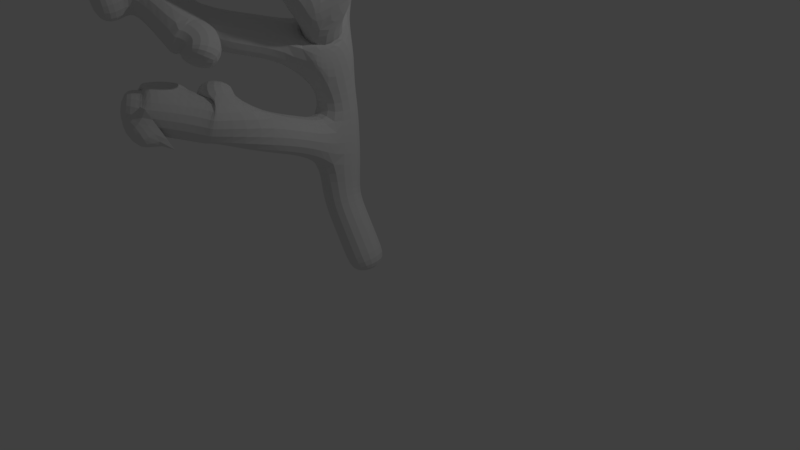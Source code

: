 # Source: tree02.blend  (saved by Blender 2.79.0; exported with 4.5.12 LTS)
import bpy
from mathutils import Matrix  # noqa: F401  (used for matrix-valued properties, if any)

bpy.ops.wm.read_factory_settings(use_empty=True)
scene = bpy.context.scene
scene.name = 'Scene'

# ---- collections
col_collection_1 = bpy.data.collections.new('Collection 1'); scene.collection.children.link(col_collection_1)

# ---- materials (node trees are filled in below, after node groups)
mat_material = bpy.data.materials.new('Material')
mat_material.alpha_threshold = 0.0
mat_material.use_transparent_shadow = False
mat_material.roughness = 0.5
mat_material.line_color = (0.0, 0.0, 0.0, 1.0)

# ---- material node trees

# ---- world
world_world = bpy.data.worlds.new('World'); scene.world = world_world
world_world.color = (0.05088, 0.05088, 0.05088)
world_world.use_sun_shadow = False
world_world.sun_shadow_jitter_overblur = 0.0
world_world.cycles.sampling_method = 'MANUAL'

# ---- cameras
cam_camera = bpy.data.cameras.new('Camera')
cam_camera.clip_end = 100.0
cam_camera.lens = 35.0
cam_camera.sensor_width = 32.0
cam_camera.sensor_height = 18.0
cam_camera.ortho_scale = 7.314
cam_camera.dof.focus_distance = 0.0
cam_camera.dof.aperture_fstop = 128.0

# ---- lights
light_lamp = bpy.data.lights.new('Lamp', 'POINT')
light_lamp.transmission_factor = 0.0
light_lamp.cutoff_distance = 30.0
light_lamp.energy = 100.0
light_lamp.shadow_buffer_clip_start = 1.001
light_lamp.shadow_soft_size = 0.1
light_lamp.shadow_maximum_resolution = 0.006
light_lamp.use_absolute_resolution = True

# ---- meshes
me_cube = bpy.data.meshes.new('Cube')
me_cube.from_pydata([(0.0, -0.2504, -0.0305), (-0.4149, 0.7493, 0.1061), (-0.4347, 1.441, -0.02133), (-0.4319, 2.641, 0.222), (-0.4494, 1.934, 1.48), (-0.9813, 3.176, 2.017), (-1.013, 3.234, -0.3713), (-1.04, 3.958, -0.3101), (-1.961, 4.443, -0.6244), (-0.1297, 3.287, 0.5852), (0.3846, 4.062, 0.3667), (0.5111, 4.761, 0.5369), (0.08509, 3.687, 1.128), (-0.9499, 4.342, 1.92), (-1.484, 4.834, 2.059), (-1.609, 3.331, -0.8065), (-2.663, 2.733, -1.539), (-3.119, 2.6, -2.133), (-1.695, 3.007, -1.576), (-1.467, 3.025, -2.121), (-0.5991, 3.968, -2.006), (-0.9325, 4.436, -2.443), (-1.105, 4.843, -2.384), (-1.116, 4.548, -2.934), (-2.075, 4.836, -0.4351), (-0.9856, 2.161, 2.076), (-1.184, 2.37, 2.039), (-0.7931, 2.222, 1.569), (-1.266, 2.232, 2.487), (-1.022, 1.968, 2.548), (-0.8919, 2.374, 1.449), (-1.279, 3.457, 2.029), (-1.422, 3.333, 2.569), (-0.5691, 2.913, 1.743), (-0.5022, 2.765, 1.916)], [(0, 1), (1, 2), (2, 3), (2, 4), (3, 5), (3, 6), (6, 7), (7, 8), (3, 9), (9, 10), (10, 11), (9, 12), (12, 13), (13, 14), (6, 15), (15, 16), (16, 17), (15, 18), (18, 19), (7, 20), (20, 21), (21, 22), (21, 23), (8, 24), (4, 25), (25, 26), (4, 27), (25, 28), (25, 29), (27, 30), (5, 31), (31, 32), (5, 33), (33, 34)], [])
me_cube.materials.append(mat_material)
me_cube.use_remesh_preserve_volume = False
me_cube.use_remesh_preserve_attributes = False
me_cube.use_mirror_vertex_groups = False
me_cube.update()

# ---- objects
ob_tree02 = bpy.data.objects.new('Tree02', me_cube)
ob_lamp = bpy.data.objects.new('Lamp', light_lamp)
ob_camera = bpy.data.objects.new('Camera', cam_camera)

# ---- transforms, parenting, visibility, modifiers, constraints
ob_tree02.location = (0.0, 0.0, 0.0)
ob_tree02.rotation_euler = (1.571, 0.0, 0.0)
ob_tree02.lock_rotations_4d = False
ob_tree02.empty_display_type = 'ARROWS'
ob_tree02.lineart.crease_threshold = 0.0
_m = ob_tree02.modifiers.new('Skin', 'SKIN')
_m = ob_tree02.modifiers.new('Subsurf', 'SUBSURF')
_m.uv_smooth = 'PRESERVE_CORNERS'
_m.quality = 2
_m.show_only_control_edges = False
ob_lamp.location = (4.076, 1.005, 5.904)
ob_lamp.rotation_euler = (0.6503, 0.05522, 1.866)
ob_lamp.lock_rotations_4d = False
ob_lamp.empty_display_type = 'ARROWS'
ob_lamp.color = (0.0, 0.0, 0.0, 0.0)
ob_lamp.lineart.crease_threshold = 0.0
ob_camera.location = (7.481, -6.508, 5.344)
ob_camera.rotation_euler = (1.109, 0.0, 0.8149)
ob_camera.lock_rotations_4d = False
ob_camera.empty_display_type = 'ARROWS'
ob_camera.color = (0.0, 0.0, 0.0, 0.0)
ob_camera.display_type = 'WIRE'
ob_camera.lineart.crease_threshold = 0.0

# ---- collection membership
col_collection_1.objects.link(ob_tree02)
col_collection_1.objects.link(ob_lamp)
col_collection_1.objects.link(ob_camera)

# ---- scene / render settings (as saved in the file)
scene.camera = ob_camera
scene.frame_start = 1; scene.frame_end = 250; scene.frame_set(64)
scene.render.engine = 'BLENDER_EEVEE_NEXT'
scene.render.resolution_percentage = 50
scene.render.dither_intensity = 0.0
scene.cycles.use_denoising = False
scene.cycles.samples = 128
scene.cycles.sampling_pattern = 'TABULATED_SOBOL'
scene.cycles.use_adaptive_sampling = False
scene.cycles.use_light_tree = False
scene.cycles.blur_glossy = 0.0
scene.cycles.sample_clamp_indirect = 0.0
scene.view_settings.view_transform = 'Standard'
bpy.context.view_layer.update()
